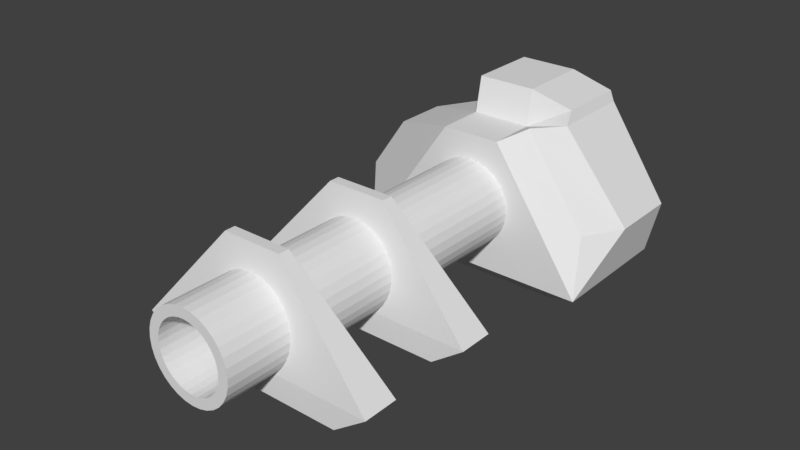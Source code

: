 # Source: TowerPrototype1.blend  (saved by Blender 2.79.0; exported with 4.5.12 LTS)
import bpy
from mathutils import Matrix  # noqa: F401  (used for matrix-valued properties, if any)

bpy.ops.wm.read_factory_settings(use_empty=True)
scene = bpy.context.scene
scene.name = 'Scene'

# ---- collections
col_collection_1 = bpy.data.collections.new('Collection 1'); scene.collection.children.link(col_collection_1)

# ---- world
world_world = bpy.data.worlds.new('World'); scene.world = world_world
world_world.color = (0.05088, 0.05088, 0.05088)
world_world.use_sun_shadow = False
world_world.sun_shadow_jitter_overblur = 0.0
world_world.cycles.sampling_method = 'MANUAL'

# ---- meshes
me_cube_001 = bpy.data.meshes.new('Cube.001')
me_cube_001.from_pydata([(-1.804, -1.0, 1.0), (-0.4373, 1.0, 1.0), (-1.52, -0.8429, -1.421), (-0.3686, 0.8429, -1.421), (1.804, -1.0, 1.0), (0.4373, 1.0, 1.0), (1.52, -0.8429, -1.421), (0.3686, 0.8429, -1.421), (-1.804, -0.5297, 2.989), (-0.4373, 1.0, 3.208), (1.804, -0.5297, 2.989), (0.4373, 1.0, 3.208), (-1.804, -0.5297, 3.506), (-0.4373, 1.0, 3.36), (0.4373, 1.0, 3.36), (1.804, -0.5297, 3.506), (-1.804, -0.5297, 4.75), (-0.4373, 1.0, 4.969), (1.804, -0.5297, 4.75), (0.4373, 1.0, 4.969), (-1.804, -0.5297, 5.267), (-0.4373, 1.0, 5.121), (0.4373, 1.0, 5.121), (1.804, -0.5297, 5.267), (0.00319, 0.6347, 0.9642), (0.00319, 0.6347, 6.168), (0.1294, 0.6223, 0.9642), (0.1294, 0.6223, 6.168), (0.2507, 0.5855, 0.9642), (0.2507, 0.5855, 6.168), (0.3625, 0.5257, 0.9642), (0.3625, 0.5257, 6.168), (0.4605, 0.4453, 0.9642), (0.4605, 0.4453, 6.168), (0.5409, 0.3473, 0.9642), (0.5409, 0.3473, 6.168), (0.6006, 0.2355, 0.9642), (0.6006, 0.2355, 6.168), (0.6374, 0.1142, 0.9642), (0.6374, 0.1142, 6.168), (0.6499, -0.01195, 0.9642), (0.6499, -0.01195, 6.168), (0.6374, -0.1381, 0.9642), (0.6374, -0.1381, 6.168), (0.6006, -0.2594, 0.9642), (0.6006, -0.2594, 6.168), (0.5409, -0.3712, 0.9642), (0.5409, -0.3712, 6.168), (0.4605, -0.4692, 0.9642), (0.4605, -0.4692, 6.168), (0.3625, -0.5496, 0.9642), (0.3625, -0.5496, 6.168), (0.2507, -0.6094, 0.9642), (0.2507, -0.6094, 6.168), (0.1294, -0.6462, 0.9642), (0.1294, -0.6462, 6.168), (0.00319, -0.6586, 0.9642), (0.00319, -0.6586, 6.168), (-0.123, -0.6462, 0.9642), (-0.123, -0.6462, 6.168), (-0.2443, -0.6094, 0.9642), (-0.2443, -0.6094, 6.168), (-0.3561, -0.5496, 0.9642), (-0.3561, -0.5496, 6.168), (-0.4541, -0.4692, 0.9642), (-0.4541, -0.4692, 6.168), (-0.5345, -0.3712, 0.9642), (-0.5345, -0.3712, 6.168), (-0.5943, -0.2594, 0.9642), (-0.5943, -0.2594, 6.168), (-0.6311, -0.1381, 0.9642), (-0.6311, -0.1381, 6.168), (-0.6435, -0.01195, 0.9642), (-0.6435, -0.01195, 6.168), (-0.6311, 0.1142, 0.9642), (-0.6311, 0.1142, 6.168), (-0.5943, 0.2355, 0.9642), (-0.5943, 0.2355, 6.168), (-0.5345, 0.3473, 0.9642), (-0.5345, 0.3473, 6.168), (-0.4541, 0.4453, 0.9642), (-0.4541, 0.4453, 6.168), (-0.3561, 0.5257, 0.9642), (-0.3561, 0.5257, 6.168), (-0.2443, 0.5855, 0.9642), (-0.2443, 0.5855, 6.168), (-0.123, 0.6223, 0.9642), (-0.123, 0.6223, 6.168), (0.1294, 0.6223, 6.168), (0.00319, 0.6347, 6.168), (0.2507, 0.5855, 6.168), (0.3625, 0.5257, 6.168), (0.4605, 0.4453, 6.168), (0.5409, 0.3473, 6.168), (0.6006, 0.2355, 6.168), (0.6374, 0.1142, 6.168), (0.6499, -0.01195, 6.168), (0.6374, -0.1381, 6.168), (0.6006, -0.2594, 6.168), (0.5409, -0.3712, 6.168), (0.4605, -0.4692, 6.168), (0.3625, -0.5496, 6.168), (0.2507, -0.6094, 6.168), (0.1294, -0.6462, 6.168), (0.00319, -0.6586, 6.168), (-0.123, -0.6462, 6.168), (-0.2443, -0.6094, 6.168), (-0.3561, -0.5496, 6.168), (-0.4541, -0.4692, 6.168), (-0.5345, -0.3712, 6.168), (-0.5943, -0.2594, 6.168), (-0.6311, -0.1381, 6.168), (-0.6435, -0.01195, 6.168), (-0.6311, 0.1142, 6.168), (-0.5943, 0.2355, 6.168), (-0.5345, 0.3473, 6.168), (-0.4541, 0.4453, 6.168), (-0.3561, 0.5257, 6.168), (-0.2443, 0.5855, 6.168), (-0.123, 0.6223, 6.168), (0.1, 0.475, 6.168), (0.00319, 0.4845, 6.168), (0.1932, 0.4467, 6.168), (0.279, 0.4009, 6.168), (0.3543, 0.3391, 6.168), (0.416, 0.2639, 6.168), (0.4619, 0.178, 6.168), (0.4901, 0.08491, 6.168), (0.4997, -0.01195, 6.168), (0.4901, -0.1088, 6.168), (0.4619, -0.2019, 6.168), (0.416, -0.2878, 6.168), (0.3543, -0.363, 6.168), (0.279, -0.4248, 6.168), (0.1932, -0.4706, 6.168), (0.1, -0.4989, 6.168), (0.00319, -0.5084, 6.168), (-0.09367, -0.4989, 6.168), (-0.1868, -0.4706, 6.168), (-0.2726, -0.4248, 6.168), (-0.3479, -0.363, 6.168), (-0.4096, -0.2878, 6.168), (-0.4555, -0.2019, 6.168), (-0.4838, -0.1088, 6.168), (-0.4933, -0.01195, 6.168), (-0.4838, 0.08491, 6.168), (-0.4555, 0.178, 6.168), (-0.4096, 0.2639, 6.168), (-0.3479, 0.3391, 6.168), (-0.2726, 0.4009, 6.168), (-0.1868, 0.4467, 6.168), (-0.09367, 0.475, 6.168), (0.1, 0.475, 2.416), (0.00319, 0.4845, 2.416), (0.1932, 0.4467, 2.416), (0.279, 0.4009, 2.416), (0.3543, 0.3391, 2.416), (0.416, 0.2639, 2.416), (0.4619, 0.178, 2.416), (0.4901, 0.08491, 2.416), (0.4997, -0.01195, 2.416), (0.4901, -0.1088, 2.416), (0.4619, -0.2019, 2.416), (0.416, -0.2878, 2.416), (0.3543, -0.363, 2.416), (0.279, -0.4248, 2.416), (0.1932, -0.4706, 2.416), (0.1, -0.4989, 2.416), (0.00319, -0.5084, 2.416), (-0.09367, -0.4989, 2.416), (-0.1868, -0.4706, 2.416), (-0.2726, -0.4248, 2.416), (-0.3479, -0.363, 2.416), (-0.4096, -0.2878, 2.416), (-0.4555, -0.2019, 2.416), (-0.4838, -0.1088, 2.416), (-0.4933, -0.01195, 2.416), (-0.4838, 0.08491, 2.416), (-0.4555, 0.178, 2.416), (-0.4096, 0.2639, 2.416), (-0.3479, 0.3391, 2.416), (-0.2726, 0.4009, 2.416), (-0.1868, 0.4467, 2.416), (-0.09367, 0.475, 2.416), (-1.804, -1.0, -1.0), (-1.804, -1.0, 1.0), (1.804, -1.0, -1.0), (1.804, -1.0, 1.0), (-1.804, -1.0, -1.0), (-1.804, -1.0, 1.0), (1.804, -1.0, -1.0), (1.804, -1.0, 1.0), (-1.804, -1.0, -1.0), (-1.804, -1.0, 1.0), (1.804, -1.0, -1.0), (1.804, -1.0, 1.0), (-1.206, -1.296, -0.6686), (-1.206, -1.296, 0.6686), (1.206, -1.296, -0.6686), (1.206, -1.296, 0.6686), (0.4373, 1.0, -1.0), (1.804, -1.0, -1.0), (1.804, -1.0, 1.0), (0.4373, 1.0, 1.0), (1.088, 1.171, -0.9643), (2.007, -0.1742, -0.9643), (1.661, -0.1742, 0.6692), (0.742, 1.171, 0.6692), (-2.246, -0.2523, -0.4131), (-2.246, -0.2523, 0.4131), (-1.681, 0.5739, 0.4131), (-1.681, 0.5739, -0.4131), (-1.804, -1.0, 0.08637), (-0.4373, 1.0, 0.2771), (1.804, -1.0, 0.08637), (0.4373, 1.0, 0.2771), (-1.804, -1.0, 0.08637), (1.804, -1.0, 0.08637), (-1.804, -1.0, 0.08637), (1.804, -1.0, 0.08637), (-1.804, -1.0, 0.08637), (1.804, -1.0, 0.08637), (-1.206, -1.296, 0.05774), (1.206, -1.296, 0.05774), (1.804, -1.0, 0.08637), (0.4373, 1.0, 0.2771), (2.007, -0.1742, 0.08328), (1.088, 1.171, 0.274), (-2.246, -0.2523, 0.03568), (-1.681, 0.5739, 0.03568), (-0.5, 1.484, 0.08637), (-0.5, 1.484, -1.0), (0.3747, 1.484, -1.0), (0.3747, 1.484, -1.0), (1.025, 1.325, -0.9643), (0.3747, 1.484, 0.08637), (0.3747, 1.484, 0.08637), (1.025, 1.325, 0.08328), (-1.323, -0.8808, 2.989), (1.323, -0.8808, 2.989), (-1.323, -0.8808, 3.506), (1.323, -0.8808, 3.506), (-1.323, -0.8808, 4.75), (1.323, -0.8808, 4.75), (-1.323, -0.8808, 5.267), (1.323, -0.8808, 5.267)], [], [(213, 3, 211, 229), (2, 3, 7, 6), (5, 4, 202, 203), (4, 5, 1, 0), (2, 6, 186, 184), (215, 213, 1, 5), (10, 8, 9, 11), (15, 14, 13, 12), (11, 9, 13, 14), (10, 11, 14, 15), (12, 8, 238, 240), (9, 8, 12, 13), (18, 16, 17, 19), (23, 22, 21, 20), (19, 17, 21, 22), (18, 19, 22, 23), (18, 23, 245, 243), (17, 16, 20, 21), (24, 25, 27, 26), (26, 27, 29, 28), (28, 29, 31, 30), (30, 31, 33, 32), (32, 33, 35, 34), (34, 35, 37, 36), (36, 37, 39, 38), (38, 39, 41, 40), (40, 41, 43, 42), (42, 43, 45, 44), (44, 45, 47, 46), (46, 47, 49, 48), (48, 49, 51, 50), (50, 51, 53, 52), (52, 53, 55, 54), (54, 55, 57, 56), (56, 57, 59, 58), (58, 59, 61, 60), (60, 61, 63, 62), (62, 63, 65, 64), (64, 65, 67, 66), (66, 67, 69, 68), (68, 69, 71, 70), (70, 71, 73, 72), (72, 73, 75, 74), (74, 75, 77, 76), (76, 77, 79, 78), (78, 79, 81, 80), (80, 81, 83, 82), (82, 83, 85, 84), (31, 29, 90, 91), (84, 85, 87, 86), (86, 87, 25, 24), (24, 26, 28, 30, 32, 34, 36, 38, 40, 42, 44, 46, 48, 50, 52, 54, 56, 58, 60, 62, 64, 66, 68, 70, 72, 74, 76, 78, 80, 82, 84, 86), (108, 107, 139, 140), (49, 47, 99, 100), (67, 65, 108, 109), (85, 83, 117, 118), (41, 39, 95, 96), (59, 57, 104, 105), (77, 75, 113, 114), (33, 31, 91, 92), (51, 49, 100, 101), (69, 67, 109, 110), (87, 85, 118, 119), (43, 41, 96, 97), (61, 59, 105, 106), (79, 77, 114, 115), (35, 33, 92, 93), (53, 51, 101, 102), (71, 69, 110, 111), (27, 25, 89, 88), (25, 87, 119, 89), (45, 43, 97, 98), (63, 61, 106, 107), (81, 79, 115, 116), (37, 35, 93, 94), (55, 53, 102, 103), (73, 71, 111, 112), (29, 27, 88, 90), (47, 45, 98, 99), (65, 63, 107, 108), (83, 81, 116, 117), (39, 37, 94, 95), (57, 55, 103, 104), (75, 73, 112, 113), (143, 142, 174, 175), (95, 94, 126, 127), (109, 108, 140, 141), (96, 95, 127, 128), (110, 109, 141, 142), (97, 96, 128, 129), (111, 110, 142, 143), (98, 97, 129, 130), (112, 111, 143, 144), (99, 98, 130, 131), (113, 112, 144, 145), (100, 99, 131, 132), (114, 113, 145, 146), (101, 100, 132, 133), (115, 114, 146, 147), (102, 101, 133, 134), (88, 89, 121, 120), (116, 115, 147, 148), (103, 102, 134, 135), (90, 88, 120, 122), (117, 116, 148, 149), (104, 103, 135, 136), (91, 90, 122, 123), (118, 117, 149, 150), (105, 104, 136, 137), (92, 91, 123, 124), (119, 118, 150, 151), (106, 105, 137, 138), (93, 92, 124, 125), (89, 119, 151, 121), (107, 106, 138, 139), (94, 93, 125, 126), (152, 153, 183, 182, 181, 180, 179, 178, 177, 176, 175, 174, 173, 172, 171, 170, 169, 168, 167, 166, 165, 164, 163, 162, 161, 160, 159, 158, 157, 156, 155, 154), (130, 129, 161, 162), (144, 143, 175, 176), (131, 130, 162, 163), (145, 144, 176, 177), (132, 131, 163, 164), (146, 145, 177, 178), (133, 132, 164, 165), (147, 146, 178, 179), (134, 133, 165, 166), (120, 121, 153, 152), (148, 147, 179, 180), (135, 134, 166, 167), (122, 120, 152, 154), (149, 148, 180, 181), (136, 135, 167, 168), (123, 122, 154, 155), (150, 149, 181, 182), (137, 136, 168, 169), (124, 123, 155, 156), (151, 150, 182, 183), (138, 137, 169, 170), (125, 124, 156, 157), (121, 151, 183, 153), (139, 138, 170, 171), (126, 125, 157, 158), (140, 139, 171, 172), (127, 126, 158, 159), (141, 140, 172, 173), (128, 127, 159, 160), (142, 141, 173, 174), (129, 128, 160, 161), (217, 187, 191, 219), (212, 2, 184, 216), (214, 4, 187, 217), (4, 0, 185, 187), (219, 191, 195, 221), (216, 184, 188, 218), (187, 185, 189, 191), (184, 186, 190, 188), (195, 193, 197, 199), (218, 188, 192, 220), (191, 189, 193, 195), (188, 190, 194, 192), (222, 223, 199, 197), (192, 194, 198, 196), (221, 195, 199, 223), (220, 192, 196, 222), (201, 200, 204, 205), (214, 6, 201, 224), (215, 5, 203, 225), (6, 7, 200, 201), (226, 227, 207, 206), (203, 202, 206, 207), (224, 201, 205, 226), (225, 203, 207, 227), (228, 229, 211, 208), (212, 0, 209, 228), (3, 2, 208, 211), (0, 1, 210, 209), (2, 212, 228, 208), (209, 210, 229, 228), (200, 7, 232, 233), (202, 224, 226, 206), (205, 204, 227, 226), (3, 213, 230, 231), (4, 214, 224, 202), (193, 220, 222, 197), (194, 221, 223, 198), (196, 198, 223, 222), (189, 218, 220, 193), (185, 216, 218, 189), (190, 219, 221, 194), (6, 214, 217, 186), (0, 212, 216, 185), (186, 217, 219, 190), (225, 227, 237, 236), (1, 213, 229, 210), (233, 236, 237, 234), (232, 235, 236, 233), (232, 231, 230, 235), (213, 215, 235, 230), (215, 225, 236, 235), (7, 3, 231, 232), (204, 200, 233, 234), (227, 204, 234, 237), (238, 239, 241, 240), (242, 243, 245, 244), (23, 20, 244, 245), (16, 18, 243, 242), (20, 16, 242, 244), (10, 15, 241, 239), (15, 12, 240, 241), (8, 10, 239, 238)])
me_cube_001.use_remesh_preserve_volume = False
me_cube_001.use_remesh_preserve_attributes = False
me_cube_001.use_mirror_vertex_groups = False
me_cube_001.update()

# ---- objects
ob_cube = bpy.data.objects.new('Cube', me_cube_001)

# ---- transforms, parenting, visibility, modifiers, constraints
ob_cube.location = (0.0, 0.0, 0.0)
ob_cube.rotation_euler = (1.571, -0.0, 0.0)
ob_cube.lineart.crease_threshold = 0.0

# ---- collection membership
col_collection_1.objects.link(ob_cube)

# ---- scene / render settings (as saved in the file)
scene.frame_start = 1; scene.frame_end = 250; scene.frame_set(1)
scene.render.engine = 'BLENDER_EEVEE_NEXT'
scene.render.resolution_percentage = 50
scene.render.dither_intensity = 0.0
scene.cycles.use_denoising = False
scene.cycles.samples = 128
scene.cycles.sampling_pattern = 'TABULATED_SOBOL'
scene.cycles.use_adaptive_sampling = False
scene.cycles.use_light_tree = False
scene.cycles.blur_glossy = 0.0
scene.cycles.sample_clamp_indirect = 0.0
scene.view_settings.view_transform = 'Standard'
bpy.context.view_layer.update()

# ---- added for rendering (the .blend has no active camera and no usable light): camera, sun
cam_auto = bpy.data.cameras.new('AutoCamera')
cam_auto.lens = 50.0
cam_auto.sensor_width = 36.0
cam_auto.clip_end = 1000.0
ob_auto_camera = bpy.data.objects.new('AutoCamera', cam_auto)
scene.collection.objects.link(ob_auto_camera)
ob_auto_camera.location = (8.33063, -12.5139, 6.85382)
ob_auto_camera.rotation_euler = (1.09748, -7.21219e-08, 0.694738)
scene.camera = ob_auto_camera
light_auto_sun = bpy.data.lights.new('AutoSun', 'SUN')
light_auto_sun.energy = 3.0
light_auto_sun.angle = 0.0523599
ob_auto_sun = bpy.data.objects.new('AutoSun', light_auto_sun)
scene.collection.objects.link(ob_auto_sun)
ob_auto_sun.rotation_euler = (0.872665, 0.174533, 0.523599)
bpy.context.view_layer.update()
